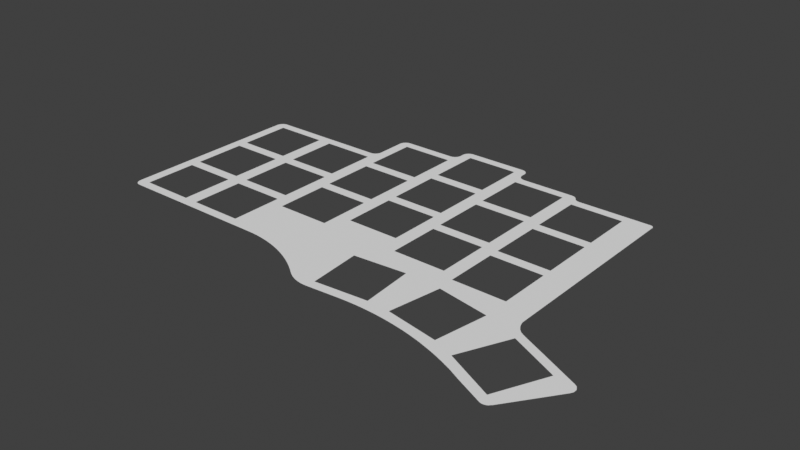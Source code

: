 # Source: switch-plate-lasercut.blend  (saved by Blender 3.0.42; exported with 4.5.12 LTS)
import bpy
from mathutils import Matrix  # noqa: F401  (used for matrix-valued properties, if any)

bpy.ops.wm.read_factory_settings(use_empty=True)
scene = bpy.context.scene
scene.name = 'Scene'

# ---- collections
col_collection = bpy.data.collections.new('Collection'); scene.collection.children.link(col_collection)

# ---- world
world_world = bpy.data.worlds.new('World'); scene.world = world_world
world_world.use_nodes = True; world_world.node_tree.nodes.clear()
_N = world_world.node_tree.nodes; _L = world_world.node_tree.links
n0 = _N.new('ShaderNodeOutputWorld'); n0.name = 'World Output'; n0.location = (300, 300)
n1 = _N.new('ShaderNodeBackground'); n1.name = 'Background'; n1.location = (10, 300)
n1.inputs[0].default_value = (0.05088, 0.05088, 0.05088, 1.0)
_L.new(n1.outputs[0], n0.inputs[0])
n0.is_active_output = True
world_world.color = (0.05088, 0.05088, 0.05088)
world_world.use_sun_shadow = False
world_world.sun_shadow_jitter_overblur = 0.0

# ---- meshes
me_switch_plate = bpy.data.meshes.new('switch-plate')
me_switch_plate.from_pydata([(102.3, -44.26, 3.502e-07), (102.3, -58.46, 3.502e-07), (88.1, -58.46, 3.502e-07), (70.1, -53.46, 3.502e-07), (70.1, -39.26, 3.502e-07), (84.3, -39.26, 3.502e-07), (48.3, -22.26, 3.502e-07), (48.3, -36.46, 3.502e-07), (34.1, -36.46, 3.502e-07), (66.3, -10.26, 3.502e-07), (66.3, -24.46, 3.502e-07), (52.1, -24.46, 3.502e-07), (48.3, -56.26, 3.502e-07), (48.3, -70.46, 3.502e-07), (34.1, -70.46, 3.502e-07), (102.3, -27.26, 3.502e-07), (102.3, -41.46, 3.502e-07), (88.1, -41.46, 3.502e-07), (84.3, -22.26, 3.502e-07), (84.3, -36.46, 3.502e-07), (70.1, -36.46, 3.502e-07), (66.3, -27.26, 3.502e-07), (66.3, -41.46, 3.502e-07), (52.1, -41.46, 3.502e-07), (30.3, -22.26, 3.502e-07), (30.3, -36.46, 3.502e-07), (16.1, -36.46, 3.502e-07), (84.3, -5.26, 3.502e-07), (84.3, -19.46, 3.502e-07), (70.1, -19.46, 3.502e-07), (142.6, -76.93, 3.502e-07), (136.6, -89.8, 3.502e-07), (123.8, -83.79, 3.502e-07), (120.4, -67.6, 3.502e-07), (118.0, -81.59, 3.502e-07), (104.0, -79.12, 3.502e-07), (120.3, -29.26, 3.502e-07), (120.3, -43.46, 3.502e-07), (106.1, -43.46, 3.502e-07), (120.3, -46.26, 3.502e-07), (120.3, -60.46, 3.502e-07), (106.1, -60.46, 3.502e-07), (120.3, -12.26, 3.502e-07), (120.3, -26.46, 3.502e-07), (106.1, -26.46, 3.502e-07), (48.3, -39.26, 3.502e-07), (48.3, -53.46, 3.502e-07), (34.1, -53.46, 3.502e-07), (30.3, -56.26, 3.502e-07), (30.3, -70.46, 3.502e-07), (16.1, -70.46, 3.502e-07), (30.3, -39.26, 3.502e-07), (30.3, -53.46, 3.502e-07), (16.1, -53.46, 3.502e-07), (66.3, -44.26, 3.502e-07), (66.3, -58.46, 3.502e-07), (52.1, -58.46, 3.502e-07), (102.3, -10.26, 3.502e-07), (102.3, -24.46, 3.502e-07), (88.1, -24.46, 3.502e-07), (96.65, -64.67, 3.502e-07), (97.89, -78.81, 3.502e-07), (83.75, -80.05, 3.502e-07), (84.3, -53.46, 3.502e-07), (106.1, -12.26, 3.502e-07), (70.1, -22.26, 3.502e-07), (129.8, -70.92, 3.502e-07), (106.4, -65.13, 3.502e-07), (88.1, -27.26, 3.502e-07), (126.0, -66.96, 3.502e-07), (106.1, -46.26, 3.502e-07), (82.51, -65.91, 3.502e-07), (106.1, -29.26, 3.502e-07), (52.1, -44.26, 3.502e-07), (70.1, -5.26, 3.502e-07), (52.1, -27.26, 3.502e-07), (32.25, -54.86, 3.502e-07), (52.1, -10.26, 3.502e-07), (34.1, -22.26, 3.502e-07), (52.4, -66.96, 3.502e-07), (88.1, -10.26, 3.502e-07), (68.6, -20.36, 3.502e-07), (88.1, -44.26, 3.502e-07), (32.2, -37.86, 3.502e-07), (123.7, -26.36, 3.502e-07), (16.1, -22.26, 3.502e-07), (16.1, -39.26, 3.502e-07), (16.1, -56.26, 3.502e-07), (34.1, -56.26, 3.502e-07), (34.1, -39.26, 3.502e-07), (130.5, -68.9, 3.502e-07), (130.0, -68.63, 3.502e-07), (129.5, -68.31, 3.502e-07), (129.1, -67.94, 3.502e-07), (128.7, -67.52, 3.502e-07), (128.4, -67.06, 3.502e-07), (128.1, -66.56, 3.502e-07), (127.9, -66.04, 3.502e-07), (127.7, -65.49, 3.502e-07), (127.6, -64.94, 3.502e-07), (127.6, -64.37, 3.502e-07), (147.3, -76.74, 3.502e-07), (148.0, -79.74, 3.502e-07), (148.1, -79.57, 3.502e-07), (148.2, -79.39, 3.502e-07), (148.3, -79.2, 3.502e-07), (148.4, -79.02, 3.502e-07), (148.4, -78.83, 3.502e-07), (148.4, -78.63, 3.502e-07), (148.4, -78.44, 3.502e-07), (148.4, -78.25, 3.502e-07), (148.4, -78.06, 3.502e-07), (148.3, -77.88, 3.502e-07), (148.2, -77.7, 3.502e-07), (148.1, -77.53, 3.502e-07), (148.0, -77.37, 3.502e-07), (147.9, -77.21, 3.502e-07), (147.8, -77.07, 3.502e-07), (147.6, -76.94, 3.502e-07), (147.4, -76.83, 3.502e-07), (139.2, -91.81, 3.502e-07), (136.7, -92.48, 3.502e-07), (136.9, -92.55, 3.502e-07), (137.0, -92.61, 3.502e-07), (137.2, -92.64, 3.502e-07), (137.4, -92.67, 3.502e-07), (137.6, -92.67, 3.502e-07), (137.7, -92.67, 3.502e-07), (137.9, -92.64, 3.502e-07), (138.1, -92.6, 3.502e-07), (138.2, -92.55, 3.502e-07), (138.4, -92.49, 3.502e-07), (138.5, -92.41, 3.502e-07), (138.7, -92.31, 3.502e-07), (138.8, -92.21, 3.502e-07), (138.9, -92.09, 3.502e-07), (139.0, -91.95, 3.502e-07), (129.3, -89.16, 3.502e-07), (91.0, -81.96, 3.502e-07), (92.24, -81.86, 3.502e-07), (93.47, -81.79, 3.502e-07), (94.71, -81.73, 3.502e-07), (95.95, -81.7, 3.502e-07), (97.18, -81.68, 3.502e-07), (98.42, -81.69, 3.502e-07), (99.65, -81.72, 3.502e-07), (100.9, -81.77, 3.502e-07), (102.1, -81.84, 3.502e-07), (103.3, -81.93, 3.502e-07), (104.6, -82.05, 3.502e-07), (105.8, -82.18, 3.502e-07), (107.0, -82.34, 3.502e-07), (108.2, -82.51, 3.502e-07), (109.4, -82.71, 3.502e-07), (110.7, -82.92, 3.502e-07), (111.9, -83.16, 3.502e-07), (113.1, -83.42, 3.502e-07), (114.3, -83.7, 3.502e-07), (115.5, -84.0, 3.502e-07), (116.7, -84.32, 3.502e-07), (117.8, -84.66, 3.502e-07), (119.0, -85.02, 3.502e-07), (120.2, -85.4, 3.502e-07), (121.4, -85.8, 3.502e-07), (122.5, -86.22, 3.502e-07), (123.7, -86.66, 3.502e-07), (124.8, -87.12, 3.502e-07), (126.0, -87.6, 3.502e-07), (127.1, -88.1, 3.502e-07), (128.2, -88.62, 3.502e-07), (83.7, -82.54, 3.502e-07), (76.95, -80.49, 3.502e-07), (77.31, -80.76, 3.502e-07), (77.69, -81.01, 3.502e-07), (78.07, -81.25, 3.502e-07), (78.47, -81.47, 3.502e-07), (78.87, -81.67, 3.502e-07), (79.29, -81.85, 3.502e-07), (79.7, -82.01, 3.502e-07), (80.13, -82.15, 3.502e-07), (80.56, -82.27, 3.502e-07), (81.0, -82.37, 3.502e-07), (81.44, -82.45, 3.502e-07), (81.89, -82.51, 3.502e-07), (82.34, -82.55, 3.502e-07), (82.79, -82.56, 3.502e-07), (83.25, -82.56, 3.502e-07), (55.7, -72.96, 3.502e-07), (57.15, -73.0, 3.502e-07), (58.58, -73.1, 3.502e-07), (60.01, -73.26, 3.502e-07), (61.43, -73.48, 3.502e-07), (62.83, -73.76, 3.502e-07), (64.23, -74.1, 3.502e-07), (65.6, -74.49, 3.502e-07), (66.96, -74.94, 3.502e-07), (68.29, -75.44, 3.502e-07), (69.61, -76.0, 3.502e-07), (70.9, -76.62, 3.502e-07), (72.17, -77.29, 3.502e-07), (73.41, -78.01, 3.502e-07), (74.62, -78.78, 3.502e-07), (75.8, -79.61, 3.502e-07), (15.2, -72.96, 3.502e-07), (13.2, -70.96, 3.502e-07), (13.21, -71.16, 3.502e-07), (13.24, -71.36, 3.502e-07), (13.29, -71.55, 3.502e-07), (13.36, -71.74, 3.502e-07), (13.44, -71.91, 3.502e-07), (13.54, -72.08, 3.502e-07), (13.66, -72.23, 3.502e-07), (13.79, -72.37, 3.502e-07), (13.93, -72.5, 3.502e-07), (14.08, -72.62, 3.502e-07), (14.25, -72.72, 3.502e-07), (14.42, -72.8, 3.502e-07), (14.61, -72.87, 3.502e-07), (14.8, -72.92, 3.502e-07), (15.0, -72.95, 3.502e-07), (13.2, -21.76, 3.502e-07), (15.2, -19.76, 3.502e-07), (15.0, -19.77, 3.502e-07), (14.8, -19.8, 3.502e-07), (14.61, -19.85, 3.502e-07), (14.42, -19.92, 3.502e-07), (14.25, -20.0, 3.502e-07), (14.08, -20.1, 3.502e-07), (13.93, -20.22, 3.502e-07), (13.79, -20.35, 3.502e-07), (13.66, -20.49, 3.502e-07), (13.54, -20.64, 3.502e-07), (13.44, -20.81, 3.502e-07), (13.36, -20.98, 3.502e-07), (13.29, -21.17, 3.502e-07), (13.24, -21.36, 3.502e-07), (13.21, -21.56, 3.502e-07), (47.2, -19.76, 3.502e-07), (49.2, -17.76, 3.502e-07), (49.19, -17.96, 3.502e-07), (49.16, -18.16, 3.502e-07), (49.11, -18.35, 3.502e-07), (49.04, -18.54, 3.502e-07), (48.96, -18.71, 3.502e-07), (48.86, -18.88, 3.502e-07), (48.74, -19.03, 3.502e-07), (48.61, -19.17, 3.502e-07), (48.47, -19.3, 3.502e-07), (48.32, -19.42, 3.502e-07), (48.15, -19.52, 3.502e-07), (47.98, -19.6, 3.502e-07), (47.79, -19.67, 3.502e-07), (47.6, -19.72, 3.502e-07), (47.4, -19.75, 3.502e-07), (49.2, -9.76, 3.502e-07), (51.2, -7.76, 3.502e-07), (51.0, -7.77, 3.502e-07), (50.8, -7.801, 3.502e-07), (50.61, -7.85, 3.502e-07), (50.42, -7.917, 3.502e-07), (50.25, -8.001, 3.502e-07), (50.08, -8.102, 3.502e-07), (49.93, -8.217, 3.502e-07), (49.79, -8.346, 3.502e-07), (49.66, -8.488, 3.502e-07), (49.54, -8.642, 3.502e-07), (49.44, -8.807, 3.502e-07), (49.36, -8.982, 3.502e-07), (49.29, -9.165, 3.502e-07), (49.24, -9.357, 3.502e-07), (49.21, -9.556, 3.502e-07), (65.2, -7.76, 3.502e-07), (67.2, -5.76, 3.502e-07), (67.19, -5.964, 3.502e-07), (67.16, -6.163, 3.502e-07), (67.11, -6.355, 3.502e-07), (67.04, -6.538, 3.502e-07), (66.96, -6.713, 3.502e-07), (66.86, -6.878, 3.502e-07), (66.74, -7.032, 3.502e-07), (66.61, -7.174, 3.502e-07), (66.47, -7.303, 3.502e-07), (66.32, -7.418, 3.502e-07), (66.15, -7.519, 3.502e-07), (65.98, -7.603, 3.502e-07), (65.79, -7.67, 3.502e-07), (65.6, -7.719, 3.502e-07), (65.4, -7.75, 3.502e-07), (67.2, -4.76, 3.502e-07), (69.2, -2.76, 3.502e-07), (69.0, -2.77, 3.502e-07), (68.8, -2.801, 3.502e-07), (68.61, -2.85, 3.502e-07), (68.42, -2.917, 3.502e-07), (68.25, -3.001, 3.502e-07), (68.08, -3.102, 3.502e-07), (67.93, -3.217, 3.502e-07), (67.79, -3.346, 3.502e-07), (67.66, -3.488, 3.502e-07), (67.54, -3.642, 3.502e-07), (67.44, -3.807, 3.502e-07), (67.36, -3.982, 3.502e-07), (67.29, -4.165, 3.502e-07), (67.24, -4.357, 3.502e-07), (67.21, -4.556, 3.502e-07), (85.2, -2.76, 3.502e-07), (87.2, -4.76, 3.502e-07), (87.19, -4.556, 3.502e-07), (87.16, -4.357, 3.502e-07), (87.11, -4.165, 3.502e-07), (87.04, -3.982, 3.502e-07), (86.96, -3.807, 3.502e-07), (86.86, -3.642, 3.502e-07), (86.74, -3.488, 3.502e-07), (86.61, -3.346, 3.502e-07), (86.47, -3.217, 3.502e-07), (86.32, -3.102, 3.502e-07), (86.15, -3.001, 3.502e-07), (85.98, -2.917, 3.502e-07), (85.79, -2.85, 3.502e-07), (85.6, -2.801, 3.502e-07), (85.4, -2.77, 3.502e-07), (87.2, -5.76, 3.502e-07), (89.2, -7.76, 3.502e-07), (89.0, -7.75, 3.502e-07), (88.8, -7.719, 3.502e-07), (88.61, -7.67, 3.502e-07), (88.42, -7.603, 3.502e-07), (88.25, -7.519, 3.502e-07), (88.08, -7.418, 3.502e-07), (87.93, -7.303, 3.502e-07), (87.79, -7.174, 3.502e-07), (87.66, -7.032, 3.502e-07), (87.54, -6.878, 3.502e-07), (87.44, -6.713, 3.502e-07), (87.36, -6.538, 3.502e-07), (87.29, -6.355, 3.502e-07), (87.24, -6.163, 3.502e-07), (87.21, -5.964, 3.502e-07), (103.5, -7.76, 3.502e-07), (105.2, -8.76, 3.502e-07), (105.1, -8.54, 3.502e-07), (104.9, -8.343, 3.502e-07), (104.7, -8.172, 3.502e-07), (104.5, -8.029, 3.502e-07), (104.3, -7.914, 3.502e-07), (104.0, -7.829, 3.502e-07), (103.8, -7.778, 3.502e-07), (107.0, -9.76, 3.502e-07), (106.7, -9.742, 3.502e-07), (106.4, -9.691, 3.502e-07), (106.2, -9.607, 3.502e-07), (105.9, -9.492, 3.502e-07), (105.7, -9.349, 3.502e-07), (105.5, -9.178, 3.502e-07), (105.4, -8.981, 3.502e-07), (126.6, -9.76, 3.502e-07), (127.6, -10.76, 3.502e-07), (127.6, -10.59, 3.502e-07), (127.5, -10.42, 3.502e-07), (127.4, -10.26, 3.502e-07), (127.3, -10.12, 3.502e-07), (127.2, -9.994, 3.502e-07), (127.1, -9.894, 3.502e-07), (126.9, -9.82, 3.502e-07), (126.7, -9.775, 3.502e-07)], [], [(45, 8, 89), (89, 8, 83), (46, 73, 45), (45, 73, 23), (45, 23, 7), (7, 23, 75), (7, 75, 6), (6, 75, 11), (6, 11, 245), (245, 11, 244), (244, 11, 243), (243, 11, 242), (242, 11, 241), (241, 11, 240), (240, 11, 239), (239, 11, 238), (238, 11, 77), (238, 77, 254), (254, 77, 270), (270, 77, 269), (269, 77, 268), (268, 77, 267), (267, 77, 266), (266, 77, 265), (265, 77, 264), (264, 77, 263), (263, 77, 262), (262, 77, 255), (262, 255, 261), (261, 255, 260), (260, 255, 259), (259, 255, 258), (258, 255, 257), (257, 255, 256), (47, 12, 46), (46, 12, 56), (46, 56, 73), (89, 51, 47), (47, 51, 52), (47, 52, 76), (76, 52, 48), (76, 48, 88), (76, 88, 47), (88, 12, 47), (13, 79, 12), (14, 187, 13), (13, 187, 79), (88, 48, 14), (14, 48, 49), (14, 49, 203), (203, 49, 50), (203, 50, 219), (219, 50, 218), (218, 50, 217), (217, 50, 216), (216, 50, 215), (215, 50, 214), (214, 50, 213), (213, 50, 212), (212, 50, 211), (211, 50, 210), (210, 50, 209), (209, 50, 208), (208, 50, 207), (207, 50, 206), (206, 50, 205), (205, 50, 204), (204, 50, 87), (204, 87, 53), (53, 87, 48), (53, 48, 52), (51, 26, 86), (86, 26, 220), (86, 220, 204), (53, 86, 204), (24, 221, 85), (85, 221, 228), (85, 228, 229), (25, 8, 24), (24, 8, 78), (24, 78, 237), (237, 78, 6), (237, 6, 253), (253, 6, 252), (252, 6, 251), (251, 6, 250), (250, 6, 249), (249, 6, 248), (248, 6, 247), (247, 6, 246), (246, 6, 245), (26, 51, 25), (25, 51, 83), (26, 85, 220), (220, 85, 236), (236, 85, 235), (235, 85, 234), (234, 85, 233), (233, 85, 232), (232, 85, 231), (231, 85, 230), (230, 85, 229), (43, 84, 42), (42, 84, 357), (357, 84, 100), (100, 84, 37), (37, 84, 36), (36, 84, 43), (25, 83, 8), (89, 83, 51), (0, 17, 82), (82, 17, 5), (82, 5, 63), (1, 70, 0), (0, 70, 38), (0, 38, 16), (16, 38, 72), (16, 72, 15), (15, 72, 44), (15, 44, 58), (58, 44, 64), (58, 64, 57), (57, 64, 351), (57, 351, 352), (2, 60, 1), (1, 60, 41), (1, 41, 70), (82, 63, 2), (2, 63, 3), (2, 3, 55), (55, 3, 54), (54, 3, 4), (54, 4, 22), (22, 4, 20), (22, 20, 21), (21, 20, 65), (21, 65, 10), (10, 65, 81), (10, 81, 9), (9, 81, 29), (9, 29, 74), (29, 81, 65), (57, 323, 80), (80, 323, 324), (80, 324, 325), (58, 59, 15), (15, 59, 68), (68, 59, 18), (68, 18, 19), (18, 59, 28), (28, 59, 80), (28, 80, 27), (27, 80, 332), (27, 332, 333), (12, 79, 56), (56, 79, 55), (55, 79, 191), (191, 79, 190), (190, 79, 189), (189, 79, 188), (188, 79, 187), (7, 8, 45), (255, 77, 271), (271, 77, 9), (271, 9, 287), (287, 9, 286), (286, 9, 285), (285, 9, 284), (284, 9, 283), (283, 9, 282), (282, 9, 281), (281, 9, 280), (280, 9, 279), (279, 9, 74), (279, 74, 278), (278, 74, 277), (277, 74, 276), (276, 74, 275), (275, 74, 274), (274, 74, 273), (273, 74, 272), (272, 74, 288), (288, 74, 304), (304, 74, 303), (303, 74, 302), (302, 74, 301), (301, 74, 300), (300, 74, 299), (299, 74, 298), (298, 74, 297), (297, 74, 296), (296, 74, 289), (296, 289, 295), (295, 289, 294), (294, 289, 293), (293, 289, 292), (292, 289, 291), (291, 289, 290), (10, 11, 21), (21, 11, 75), (22, 23, 54), (54, 23, 73), (289, 74, 305), (305, 74, 27), (305, 27, 315), (315, 27, 314), (314, 27, 313), (313, 27, 312), (312, 27, 311), (311, 27, 310), (310, 27, 309), (309, 27, 308), (308, 27, 307), (307, 27, 306), (306, 27, 322), (322, 27, 338), (338, 27, 337), (337, 27, 336), (336, 27, 335), (335, 27, 334), (334, 27, 333), (28, 29, 18), (18, 29, 65), (72, 36, 44), (44, 36, 43), (100, 37, 39), (39, 37, 38), (39, 38, 70), (60, 2, 71), (71, 2, 55), (71, 55, 193), (193, 55, 192), (192, 55, 191), (41, 60, 67), (67, 60, 61), (67, 61, 35), (35, 61, 146), (35, 146, 147), (62, 138, 61), (61, 138, 139), (61, 139, 140), (71, 200, 62), (62, 200, 201), (62, 201, 202), (39, 40, 100), (100, 40, 69), (41, 67, 40), (40, 67, 33), (40, 33, 69), (69, 33, 34), (69, 34, 66), (66, 34, 32), (32, 34, 161), (32, 161, 162), (100, 69, 99), (99, 69, 98), (98, 69, 97), (97, 69, 96), (96, 69, 95), (95, 69, 94), (94, 69, 93), (93, 69, 92), (92, 69, 66), (16, 17, 0), (5, 17, 19), (19, 17, 68), (35, 153, 34), (34, 153, 154), (34, 154, 155), (30, 90, 66), (66, 90, 91), (66, 91, 92), (31, 102, 30), (30, 102, 103), (30, 103, 104), (32, 169, 31), (31, 169, 137), (31, 137, 121), (19, 20, 5), (5, 20, 4), (42, 348, 64), (64, 348, 349), (64, 349, 350), (42, 357, 356), (356, 357, 358), (356, 358, 359), (359, 360, 356), (356, 360, 361), (356, 361, 362), (362, 363, 356), (356, 363, 364), (356, 364, 365), (356, 348, 42), (350, 351, 64), (352, 353, 57), (57, 353, 354), (57, 354, 355), (355, 340, 57), (57, 340, 341), (57, 341, 342), (57, 342, 339), (339, 342, 343), (339, 343, 344), (344, 345, 339), (339, 345, 346), (339, 346, 347), (339, 323, 57), (325, 326, 80), (80, 326, 327), (80, 327, 328), (328, 329, 80), (80, 329, 330), (80, 330, 331), (331, 332, 80), (315, 316, 305), (305, 316, 317), (305, 317, 318), (318, 319, 305), (305, 319, 320), (305, 320, 321), (237, 221, 24), (222, 223, 221), (221, 223, 224), (221, 224, 225), (225, 226, 221), (221, 226, 227), (221, 227, 228), (203, 187, 14), (193, 194, 71), (71, 194, 195), (71, 195, 196), (196, 197, 71), (71, 197, 198), (71, 198, 199), (199, 200, 71), (202, 171, 62), (62, 171, 172), (62, 172, 173), (173, 174, 62), (62, 174, 175), (62, 175, 176), (176, 177, 62), (62, 177, 178), (62, 178, 179), (179, 180, 62), (62, 180, 181), (62, 181, 182), (182, 183, 62), (62, 183, 184), (62, 184, 185), (185, 186, 62), (62, 186, 170), (62, 170, 138), (140, 141, 61), (61, 141, 142), (61, 142, 143), (143, 144, 61), (61, 144, 145), (61, 145, 146), (147, 148, 35), (35, 148, 149), (35, 149, 150), (150, 151, 35), (35, 151, 152), (35, 152, 153), (155, 156, 34), (34, 156, 157), (34, 157, 158), (158, 159, 34), (34, 159, 160), (34, 160, 161), (162, 163, 32), (32, 163, 164), (32, 164, 165), (165, 166, 32), (32, 166, 167), (32, 167, 168), (168, 169, 32), (122, 130, 121), (121, 130, 131), (121, 131, 132), (123, 127, 122), (122, 127, 128), (122, 128, 129), (123, 124, 127), (127, 124, 125), (127, 125, 126), (129, 130, 122), (132, 133, 121), (121, 133, 134), (121, 134, 135), (135, 136, 121), (121, 136, 120), (121, 120, 31), (31, 120, 102), (104, 105, 30), (30, 105, 106), (30, 106, 107), (107, 108, 30), (30, 108, 109), (30, 109, 110), (110, 111, 30), (30, 111, 112), (30, 112, 101), (101, 112, 113), (101, 113, 114), (114, 115, 101), (101, 115, 116), (101, 116, 117), (117, 118, 101), (101, 118, 119), (101, 90, 30)])
me_switch_plate.use_remesh_fix_poles = True
me_switch_plate.use_remesh_preserve_attributes = False
me_switch_plate.update()

# ---- objects
ob_switch_plate = bpy.data.objects.new('switch-plate', me_switch_plate)

# ---- transforms, parenting, visibility, modifiers, constraints
ob_switch_plate.location = (0.0, 0.0, 0.0)

# ---- collection membership
col_collection.objects.link(ob_switch_plate)

# ---- scene / render settings (as saved in the file)
scene.frame_start = 1; scene.frame_end = 250; scene.frame_set(1)
scene.render.engine = 'BLENDER_EEVEE_NEXT'
scene.cycles.sampling_pattern = 'TABULATED_SOBOL'
scene.cycles.use_light_tree = False
scene.view_settings.view_transform = 'Standard'
bpy.context.view_layer.update()

# ---- added for rendering (the .blend has no active camera and no usable light): camera, sun
cam_auto = bpy.data.cameras.new('AutoCamera')
cam_auto.lens = 50.0
cam_auto.sensor_width = 36.0
cam_auto.clip_end = 2636.8
ob_auto_camera = bpy.data.objects.new('AutoCamera', cam_auto)
scene.collection.objects.link(ob_auto_camera)
ob_auto_camera.location = (231.057, -228.012, 120.196)
ob_auto_camera.rotation_euler = (1.09748, -7.21219e-08, 0.694738)
scene.camera = ob_auto_camera
light_auto_sun = bpy.data.lights.new('AutoSun', 'SUN')
light_auto_sun.energy = 3.0
light_auto_sun.angle = 0.0523599
ob_auto_sun = bpy.data.objects.new('AutoSun', light_auto_sun)
scene.collection.objects.link(ob_auto_sun)
ob_auto_sun.rotation_euler = (0.872665, 0.174533, 0.523599)
bpy.context.view_layer.update()
